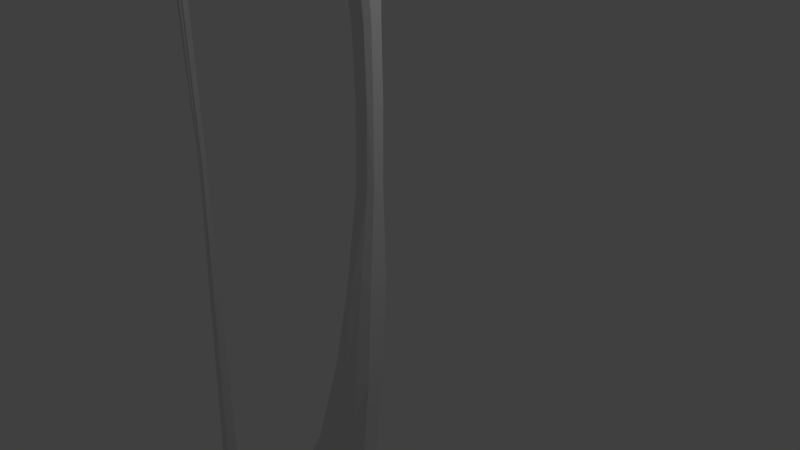 # Source: BowNo.5.blend  (saved by Blender 2.65.0; exported with 4.5.12 LTS)
import bpy
from mathutils import Matrix  # noqa: F401  (used for matrix-valued properties, if any)

bpy.ops.wm.read_factory_settings(use_empty=True)
scene = bpy.context.scene
scene.name = 'Scene'

# ---- collections
col_collection_1 = bpy.data.collections.new('Collection 1'); scene.collection.children.link(col_collection_1)

# ---- materials (node trees are filled in below, after node groups)
mat_material = bpy.data.materials.new('Material')
mat_material.alpha_threshold = 0.0
mat_material.use_transparent_shadow = False
mat_material.roughness = 0.5
mat_material.line_color = (0.0, 0.0, 0.0, 1.0)

# ---- material node trees

# ---- world
world_world = bpy.data.worlds.new('World'); scene.world = world_world
world_world.color = (0.05088, 0.05088, 0.05088)
world_world.use_sun_shadow = False
world_world.sun_shadow_jitter_overblur = 0.0
world_world.cycles.sampling_method = 'MANUAL'
world_world.cycles.sample_map_resolution = 256

# ---- cameras
cam_camera = bpy.data.cameras.new('Camera')
cam_camera.clip_end = 100.0
cam_camera.lens = 35.0
cam_camera.sensor_width = 32.0
cam_camera.sensor_height = 18.0
cam_camera.ortho_scale = 7.314
cam_camera.dof.focus_distance = 0.0
cam_camera.dof.aperture_fstop = 128.0

# ---- lights
light_lamp = bpy.data.lights.new('Lamp', 'POINT')
light_lamp.transmission_factor = 0.0
light_lamp.cutoff_distance = 30.0
light_lamp.energy = 100.0
light_lamp.shadow_buffer_clip_start = 1.001
light_lamp.shadow_soft_size = 0.1
light_lamp.shadow_maximum_resolution = 0.006
light_lamp.use_absolute_resolution = True
light_lamp.cycles.use_multiple_importance_sampling = False

# ---- meshes
me_cube = bpy.data.meshes.new('Cube')
me_cube.from_pydata([(0.7296, -0.3669, 0.03426), (0.7296, 0.3606, 0.02876), (-0.7905, 0.3606, 0.02876), (-0.7905, -0.3669, 0.03426), (0.7066, -0.4628, -4.848), (0.7066, 0.2545, -4.859), (-0.8292, 0.2544, -4.859), (-0.8292, -0.4608, -4.848), (0.575, -0.7954, -11.4), (0.575, 0.4605, -11.42), (-1.387, 0.4324, -11.42), (-1.387, -0.9358, -11.4), (0.1722, -0.9046, -18.62), (0.1722, 0.3513, -18.64), (-2.938, 0.3221, -18.71), (-2.938, -1.046, -18.69), (-0.5216, -0.946, -25.28), (-0.5216, 0.1789, -25.3), (-5.348, 0.2356, -26.28), (-5.348, -1.048, -26.26), (0.4714, -0.6201, 0.03586), (0.4714, 0.615, 0.02651), (0.399, -0.709, -4.816), (0.399, 0.5446, -4.835), (0.07607, -1.186, -11.4), (0.07607, 0.8765, -11.43), (-0.5279, -1.435, -18.71), (-0.5279, 0.9222, -18.75), (-1.808, -1.134, -26.51), (-1.808, 0.346, -26.53), (-8.981, 0.1294, -33.3), (-8.981, -1.126, -33.28), (-0.9401, -0.1362, -27.32), (-0.9401, -0.6837, -27.31), (-14.0, -1.238, -40.66), (-14.0, 0.01779, -40.68), (-5.692, 0.1407, -33.25), (-5.692, -1.136, -33.23), (0.04541, 0.651, 0.02631), (0.04541, -0.6557, 0.0362), (-9.495, -1.163, -39.64), (-9.495, -0.03849, -39.66), (-3.081, 0.8793, -26.32), (-3.081, -1.609, -26.28), (-1.294, 1.12, -18.72), (-1.294, -1.681, -18.68), (-2.197, -1.512, -18.68), (-2.197, 0.9839, -18.72), (-4.338, -1.564, -26.26), (-4.338, 0.8531, -26.29), (-22.16, -1.208, -49.48), (-22.16, -0.2915, -49.5), (-7.911, 0.7469, -33.31), (-7.911, -1.67, -33.27), (-12.83, -1.685, -40.73), (-12.83, 0.5116, -40.77), (-11.19, 0.1289, -40.88), (-11.19, -1.351, -40.86), (-6.612, -1.621, -33.29), (-6.612, 0.6854, -33.33), (-0.4626, 1.029, -11.43), (-0.4626, -1.418, -11.39), (-0.04778, 0.5725, -4.835), (-0.04778, -0.6899, -4.816), (-0.4639, 0.615, 0.02651), (-0.4639, -0.6201, 0.03586), (-16.05, -1.277, -46.46), (-16.05, -0.1313, -46.48), (-1.109, 0.8765, -11.43), (-1.109, -1.214, -11.4), (-0.583, 0.5806, -4.835), (-0.583, -0.709, -4.816), (-18.78, -0.1296, -46.37), (-18.78, -1.275, -46.35), (-10.44, -0.3501, -41.45), (-10.44, -0.8976, -41.44), (-17.76, -1.404, -46.98), (-17.76, -0.01149, -47.0), (-17.6, -0.4515, -48.16), (-17.6, -0.999, -48.15), (-21.12, -0.1823, -48.48), (-21.12, -1.286, -48.46), (-22.55, -1.202, -49.07), (-22.55, -0.2852, -49.08), (-20.53, -0.1798, -49.0), (-20.53, -1.305, -48.98), (-19.06, 0.07189, -9.183), (-19.06, -0.3567, -9.223), (-19.27, 0.03514, -9.277), (-19.27, -0.4106, -9.236), (-20.34, -1.258, -46.59), (-20.34, -0.154, -46.61), (-19.36, -1.247, -44.48), (-19.36, -0.1013, -44.5), (-19.7, -0.1189, -45.2), (-19.94, -0.1364, -45.9), (-19.94, -1.254, -45.89), (-19.7, -1.251, -45.19), (-2.938, -0.59, -18.69), (-2.938, -0.1339, -18.7), (0.1722, -0.06733, -18.63), (0.1722, -0.486, -18.63), (-1.387, -0.4798, -11.41), (-1.387, -0.02368, -11.41), (0.575, 0.04186, -11.42), (0.575, -0.3768, -11.41), (-19.61, -1.338, -48.31), (-18.69, -1.371, -47.65), (-19.61, -0.1237, -48.33), (-18.69, -0.06758, -47.67), (-20.34, -0.1647, -47.77), (-19.56, -0.1472, -47.07), (-19.56, -1.279, -47.06), (-20.34, -1.283, -47.76), (-0.8292, -0.2224, -4.852), (-0.8292, 0.01597, -4.855), (0.7066, 0.01536, -4.855), (0.7066, -0.2237, -4.852), (-0.7905, -0.1244, 0.03243), (-0.7905, 0.1181, 0.03059), (0.7296, 0.1181, 0.03059), (0.7296, -0.1244, 0.03243), (-19.14, 0.04739, -9.251), (-19.12, 0.05964, -9.149), (-19.12, -0.4139, -9.219), (-19.14, -0.4123, -9.243), (-0.5216, -0.571, -25.28), (-0.5216, -0.1961, -25.29), (-5.348, -0.1924, -26.28), (-5.348, -0.6204, -26.27), (0.4714, 0.2069, -0.2795), (0.4714, -0.2048, -0.2732), (-1.808, -0.1473, -26.52), (-1.808, -0.6407, -26.52), (-5.692, -0.2849, -33.24), (-5.692, -0.7105, -33.23), (-0.9401, -0.5012, -27.31), (-0.9401, -0.3187, -27.31), (-8.981, -0.2892, -33.29), (-8.981, -0.7078, -33.29), (-11.19, -0.3645, -40.88), (-11.19, -0.8579, -40.87), (-17.76, -0.4757, -46.99), (-17.76, -0.94, -46.99), (0.04541, 0.2101, -0.2509), (0.04541, -0.2255, -0.2443), (-0.4639, 0.2069, -0.2795), (-0.4639, -0.2048, -0.2732), (-9.495, -0.4134, -39.65), (-9.495, -0.7884, -39.65), (-14.0, -0.4008, -40.67), (-14.0, -0.8195, -40.67), (-22.55, -0.5907, -49.08), (-22.55, -0.8962, -49.07), (-22.16, -0.597, -49.49), (-22.16, -0.9026, -49.49), (-10.44, -0.5326, -41.45), (-10.44, -0.7151, -41.45), (-18.78, -0.5115, -46.37), (-18.78, -0.8934, -46.36), (-16.05, -0.5132, -46.47), (-16.05, -0.8951, -46.47), (-21.12, -0.5503, -48.47), (-21.12, -0.9183, -48.46), (-17.6, -0.634, -48.15), (-17.6, -0.8165, -48.15), (-20.53, -0.5547, -48.99), (-20.53, -0.9297, -48.99), (-18.87, 0.02238, -9.098), (-18.87, -0.3595, -9.155), (-19.36, -0.0004825, -9.245), (-19.36, -0.3685, -9.271), (-20.61, -0.89, -46.59), (-20.61, -0.522, -46.6), (-19.18, -0.4832, -44.49), (-19.18, -0.8651, -44.49), (-19.61, -0.9331, -48.32), (-19.61, -0.5284, -48.33), (-18.69, -0.9366, -47.65), (-18.69, -0.5021, -47.66), (0.7066, 0.3885, 4.917), (0.7066, -0.3289, 4.917), (-0.8292, -0.3288, 4.917), (-0.8292, 0.3865, 4.917), (0.575, 0.6218, 11.48), (0.575, -0.6342, 11.48), (-1.387, -0.6061, 11.48), (-1.387, 0.7623, 11.48), (0.1722, 0.6218, 18.69), (0.1722, -0.6342, 18.69), (-2.938, -0.6061, 18.76), (-2.938, 0.7623, 18.76), (-0.5216, 0.5625, 25.35), (-0.5216, -0.5625, 25.35), (-5.348, -0.6342, 26.34), (-5.348, 0.6499, 26.34), (0.399, 0.6351, 4.888), (0.399, -0.6186, 4.888), (0.07607, 1.013, 11.48), (0.07607, -1.05, 11.48), (-0.5279, 1.151, 18.79), (-0.5279, -1.207, 18.79), (-1.808, 0.7319, 26.59), (-1.808, -0.7484, 26.59), (-8.981, -0.6342, 33.36), (-8.981, 0.6218, 33.36), (-0.9401, -0.2781, 27.38), (-0.9401, 0.2695, 27.38), (-14.0, 0.6218, 40.74), (-14.0, -0.6342, 40.74), (-5.692, -0.6446, 33.3), (-5.692, 0.6323, 33.3), (-9.495, 0.5625, 39.72), (-9.495, -0.5625, 39.72), (-3.081, -1.278, 26.37), (-3.081, 1.21, 26.37), (-1.294, -1.404, 18.76), (-1.294, 1.397, 18.76), (-2.197, 1.228, 18.76), (-2.197, -1.268, 18.76), (-4.338, 1.165, 26.34), (-4.338, -1.252, 26.34), (-22.16, 0.4583, 49.56), (-22.16, -0.4583, 49.56), (-7.911, -1.252, 33.36), (-7.911, 1.165, 33.36), (-12.83, 1.068, 40.82), (-12.83, -1.129, 40.82), (-11.19, -0.7484, 40.94), (-11.19, 0.7319, 40.94), (-6.612, 1.116, 33.38), (-6.612, -1.191, 33.38), (-0.4626, -1.203, 11.48), (-0.4626, 1.245, 11.48), (-0.04778, -0.6465, 4.888), (-0.04778, 0.616, 4.888), (-16.05, 0.5729, 46.54), (-16.05, -0.5729, 46.54), (-1.109, -1.05, 11.48), (-1.109, 1.041, 11.48), (-0.583, -0.6546, 4.888), (-0.583, 0.6351, 4.888), (-18.78, -0.5729, 46.43), (-18.78, 0.5729, 46.43), (-10.44, -0.2781, 41.52), (-10.44, 0.2695, 41.52), (-17.76, 0.6923, 47.06), (-17.76, -0.7006, 47.06), (-17.6, -0.2781, 48.22), (-17.6, 0.2695, 48.22), (-21.12, -0.5521, 48.54), (-21.12, 0.5521, 48.54), (-22.55, 0.4583, 49.14), (-22.55, -0.4583, 49.14), (-20.53, -0.5625, 49.06), (-20.53, 0.5625, 49.06), (-20.34, 0.5521, 46.66), (-20.34, -0.5521, 46.66), (-19.36, 0.5729, 44.56), (-19.36, -0.5729, 44.56), (-19.7, -0.566, 45.26), (-19.94, -0.559, 45.96), (-19.94, 0.559, 45.96), (-19.7, 0.566, 45.26), (-2.938, 0.3062, 18.76), (-2.938, -0.15, 18.76), (0.1722, -0.2155, 18.69), (0.1722, 0.2032, 18.69), (-1.387, 0.3062, 11.48), (-1.387, -0.15, 11.48), (0.575, -0.2155, 11.48), (0.575, 0.2032, 11.48), (-19.61, 0.6058, 48.39), (-18.69, 0.6491, 47.72), (-19.61, -0.6085, 48.39), (-18.69, -0.6545, 47.72), (-20.34, -0.559, 47.83), (-19.56, -0.566, 47.13), (-19.56, 0.566, 47.13), (-20.34, 0.559, 47.83), (-0.8292, 0.1481, 4.917), (-0.8292, -0.09037, 4.917), (0.7066, -0.08976, 4.917), (0.7066, 0.1494, 4.917), (-0.5216, 0.1875, 25.35), (-0.5216, -0.1875, 25.35), (-5.348, -0.2061, 26.34), (-5.348, 0.2219, 26.34), (0.4714, -0.212, 0.3387), (0.4714, 0.1997, 0.3387), (-1.808, -0.2549, 26.59), (-1.808, 0.2385, 26.59), (-5.692, -0.219, 33.3), (-5.692, 0.2066, 33.3), (-0.9401, 0.08695, 27.38), (-0.9401, -0.09557, 27.38), (-8.981, -0.2155, 33.36), (-8.981, 0.2032, 33.36), (-11.19, -0.2549, 40.94), (-11.19, 0.2385, 40.94), (-17.76, -0.2363, 47.06), (-17.76, 0.228, 47.06), (0.04541, -0.2148, 0.3101), (0.04541, 0.2208, 0.3101), (-0.4639, -0.212, 0.3387), (-0.4639, 0.1997, 0.3387), (-9.495, -0.1875, 39.72), (-9.495, 0.1875, 39.72), (-14.0, -0.2155, 40.74), (-14.0, 0.2032, 40.74), (-22.55, -0.1528, 49.14), (-22.55, 0.1528, 49.14), (-22.16, -0.1528, 49.56), (-22.16, 0.1528, 49.56), (-10.44, -0.09557, 41.52), (-10.44, 0.08695, 41.52), (-18.78, -0.191, 46.43), (-18.78, 0.191, 46.43), (-16.05, -0.191, 46.54), (-16.05, 0.191, 46.54), (-21.12, -0.184, 48.54), (-21.12, 0.184, 48.54), (-17.6, -0.09557, 48.22), (-17.6, 0.08696, 48.22), (-20.53, -0.1875, 49.06), (-20.53, 0.1875, 49.06), (-20.61, 0.184, 46.66), (-20.61, -0.184, 46.66), (-19.18, -0.191, 44.56), (-19.18, 0.191, 44.56), (-19.61, 0.201, 48.39), (-19.61, -0.2038, 48.39), (-18.69, 0.2145, 47.72), (-18.69, -0.22, 47.72)], [], [(146, 64, 2, 119), (120, 116, 5, 1), (64, 70, 6, 2), (118, 114, 7, 3), (71, 65, 3, 7), (115, 6, 10, 103), (103, 10, 14, 99), (23, 5, 9, 25), (117, 4, 8, 105), (71, 7, 11, 69), (99, 14, 18, 128), (105, 8, 12, 101), (69, 11, 15, 46), (25, 9, 13, 27), (48, 19, 31, 53), (101, 12, 16, 126), (46, 15, 19, 48), (27, 13, 17, 29), (120, 1, 21, 130), (1, 5, 23, 21), (4, 0, 20, 22), (62, 23, 25, 60), (4, 22, 24, 8), (8, 24, 26, 12), (60, 25, 27, 44), (133, 28, 37, 135), (12, 26, 28, 16), (44, 27, 29, 42), (21, 23, 62, 38), (133, 136, 33, 28), (24, 61, 45, 26), (130, 21, 38, 144), (138, 30, 35, 150), (128, 18, 30, 138), (28, 43, 58, 37), (149, 40, 75, 157), (68, 60, 44, 47), (26, 45, 43, 28), (22, 20, 39, 63), (126, 16, 33, 136), (135, 37, 40, 149), (59, 36, 41, 56), (42, 29, 36, 59), (22, 63, 61, 24), (70, 62, 60, 68), (16, 28, 33), (53, 31, 34, 54), (29, 17, 32), (47, 44, 42, 49), (150, 35, 72, 158), (52, 59, 56, 55), (49, 42, 59, 52), (37, 58, 57, 40), (141, 57, 66, 161), (172, 90, 89, 171), (144, 38, 64, 146), (63, 39, 65, 71), (63, 71, 69, 61), (61, 69, 46, 45), (45, 46, 48, 43), (54, 34, 73, 76), (14, 47, 49, 18), (55, 56, 67, 77), (38, 62, 70, 64), (58, 53, 54, 57), (56, 41, 74), (35, 55, 77, 72), (66, 76, 79), (43, 48, 53, 58), (6, 70, 68, 10), (106, 113, 81, 85), (10, 68, 47, 14), (18, 49, 52, 30), (77, 67, 78), (57, 54, 76, 66), (141, 157, 75, 57), (40, 57, 75), (30, 52, 55, 35), (142, 77, 78, 164), (162, 80, 83, 152), (176, 106, 85, 167), (85, 81, 82, 50), (110, 108, 84, 80), (80, 84, 51, 83), (153, 155, 50, 82), (161, 66, 79, 165), (167, 85, 50, 155), (97, 92, 87, 124), (95, 91, 88, 122), (174, 93, 86, 168), (163, 81, 90, 172), (112, 73, 92, 97), (110, 80, 91, 95), (158, 72, 93, 174), (178, 107, 106, 176), (76, 73, 112, 107), (107, 112, 113, 106), (111, 109, 108, 110), (72, 77, 109, 111), (143, 76, 107, 178), (90, 96, 125, 89), (96, 97, 124, 125), (93, 94, 123, 86), (94, 95, 122, 123), (81, 113, 96, 90), (113, 112, 97, 96), (72, 111, 94, 93), (111, 110, 95, 94), (65, 147, 118, 3), (147, 146, 119, 118), (0, 4, 117, 121), (121, 117, 116, 120), (2, 6, 115, 119), (119, 115, 114, 118), (7, 114, 102, 11), (114, 115, 103, 102), (11, 102, 98, 15), (102, 103, 99, 98), (5, 116, 104, 9), (116, 117, 105, 104), (15, 98, 129, 19), (98, 99, 128, 129), (9, 104, 100, 13), (104, 105, 101, 100), (13, 100, 127, 17), (100, 101, 126, 127), (0, 121, 131, 20), (121, 120, 130, 131), (29, 132, 134, 36), (132, 133, 135, 134), (29, 32, 137, 132), (132, 137, 136, 133), (20, 131, 145, 39), (131, 130, 144, 145), (31, 139, 151, 34), (139, 138, 150, 151), (19, 129, 139, 31), (129, 128, 138, 139), (41, 148, 156, 74), (148, 149, 157, 156), (17, 127, 137, 32), (127, 126, 136, 137), (36, 134, 148, 41), (134, 135, 149, 148), (34, 151, 159, 73), (151, 150, 158, 159), (56, 140, 160, 67), (140, 141, 161, 160), (91, 173, 170, 88), (173, 172, 171, 170), (39, 145, 147, 65), (145, 144, 146, 147), (56, 74, 156, 140), (140, 156, 157, 141), (76, 143, 165, 79), (143, 142, 164, 165), (81, 163, 153, 82), (163, 162, 152, 153), (108, 177, 166, 84), (177, 176, 167, 166), (83, 51, 154, 152), (152, 154, 155, 153), (67, 160, 164, 78), (160, 161, 165, 164), (84, 166, 154, 51), (166, 167, 155, 154), (92, 175, 169, 87), (175, 174, 168, 169), (80, 162, 173, 91), (162, 163, 172, 173), (73, 159, 175, 92), (159, 158, 174, 175), (109, 179, 177, 108), (179, 178, 176, 177), (77, 142, 179, 109), (142, 143, 178, 179), (3, 182, 281, 118), (120, 121, 288, 289), (305, 304, 118, 119), (241, 64, 2, 183), (281, 182, 186, 269), (269, 186, 190, 265), (197, 181, 185, 199), (283, 180, 184, 271), (241, 183, 187, 239), (265, 190, 194, 286), (271, 184, 188, 267), (239, 187, 191, 218), (199, 185, 189, 201), (220, 195, 205, 225), (267, 188, 192, 284), (218, 191, 195, 220), (201, 189, 193, 203), (120, 283, 282, 121), (121, 0, 20, 288), (1, 120, 289, 21), (234, 197, 199, 232), (180, 196, 198, 184), (184, 198, 200, 188), (232, 199, 201, 216), (291, 202, 211, 293), (188, 200, 202, 192), (216, 201, 203, 214), (20, 197, 234, 39), (291, 294, 207, 202), (198, 233, 217, 200), (288, 20, 39, 302), (296, 204, 209, 308), (286, 194, 204, 296), (202, 215, 230, 211), (307, 212, 245, 315), (238, 232, 216, 219), (200, 217, 215, 202), (0, 181, 197, 20), (284, 192, 207, 294), (293, 211, 212, 307), (231, 210, 213, 228), (214, 203, 210, 231), (196, 235, 233, 198), (240, 234, 232, 238), (192, 202, 207), (225, 205, 208, 226), (203, 193, 206), (219, 216, 214, 221), (308, 209, 242, 316), (224, 231, 228, 227), (221, 214, 231, 224), (211, 230, 229, 212), (299, 229, 236, 319), (261, 257, 89, 125), (302, 39, 65, 304), (235, 38, 64, 241), (235, 241, 239, 233), (233, 239, 218, 217), (217, 218, 220, 215), (226, 208, 243, 246), (190, 219, 221, 194), (227, 228, 237, 247), (39, 234, 240, 65), (230, 225, 226, 229), (228, 213, 244), (209, 227, 247, 242), (236, 246, 249), (215, 220, 225, 230), (182, 240, 238, 186), (272, 279, 251, 255), (186, 238, 219, 190), (194, 221, 224, 204), (247, 237, 248), (229, 226, 246, 236), (299, 315, 245, 229), (212, 229, 245), (204, 224, 227, 209), (300, 247, 248, 322), (320, 250, 253, 310), (330, 272, 255, 325), (255, 251, 252, 222), (276, 274, 254, 250), (250, 254, 223, 253), (311, 313, 222, 252), (319, 236, 249, 323), (325, 255, 222, 313), (326, 256, 88, 170), (258, 329, 168, 86), (256, 262, 122, 88), (259, 260, 124, 87), (321, 251, 256, 326), (278, 243, 258, 263), (276, 250, 257, 261), (316, 242, 259, 328), (332, 273, 272, 330), (328, 259, 87, 169), (246, 243, 278, 273), (273, 278, 279, 272), (277, 275, 274, 276), (242, 247, 275, 277), (301, 246, 273, 332), (251, 279, 262, 256), (279, 278, 263, 262), (242, 277, 260, 259), (277, 276, 261, 260), (119, 280, 183, 2), (118, 281, 280, 119), (180, 1, 21, 196), (196, 21, 38, 235), (64, 305, 119, 2), (183, 280, 268, 187), (280, 281, 269, 268), (187, 268, 264, 191), (268, 269, 265, 264), (181, 282, 270, 185), (282, 283, 271, 270), (191, 264, 287, 195), (264, 265, 286, 287), (185, 270, 266, 189), (270, 271, 267, 266), (189, 266, 285, 193), (266, 267, 284, 285), (1, 180, 283, 120), (203, 290, 292, 210), (290, 291, 293, 292), (203, 206, 295, 290), (290, 295, 294, 291), (65, 240, 182, 3), (289, 288, 302, 303), (205, 297, 309, 208), (297, 296, 308, 309), (195, 287, 297, 205), (287, 286, 296, 297), (213, 306, 314, 244), (306, 307, 315, 314), (193, 285, 295, 206), (285, 284, 294, 295), (210, 292, 306, 213), (292, 293, 307, 306), (208, 309, 317, 243), (309, 308, 316, 317), (228, 298, 318, 237), (298, 299, 319, 318), (327, 326, 170, 171), (21, 289, 303, 38), (303, 302, 304, 305), (228, 244, 314, 298), (298, 314, 315, 299), (246, 301, 323, 249), (301, 300, 322, 323), (251, 321, 311, 252), (321, 320, 310, 311), (274, 331, 324, 254), (331, 330, 325, 324), (253, 223, 312, 310), (310, 312, 313, 311), (237, 318, 322, 248), (318, 319, 323, 322), (254, 324, 312, 223), (324, 325, 313, 312), (329, 328, 169, 168), (250, 320, 327, 257), (320, 321, 326, 327), (243, 317, 329, 258), (317, 316, 328, 329), (275, 333, 331, 274), (333, 332, 330, 331), (262, 263, 123, 122), (247, 300, 333, 275), (300, 301, 332, 333), (38, 303, 305, 64), (304, 65, 3, 118), (121, 282, 181, 0), (257, 327, 171, 89), (263, 258, 86, 123), (260, 261, 125, 124)])
me_cube.materials.append(mat_material)
me_cube.use_remesh_preserve_volume = False
me_cube.use_remesh_preserve_attributes = False
me_cube.use_mirror_vertex_groups = False
me_cube.update()

# ---- objects
ob_cube = bpy.data.objects.new('Cube', me_cube)
ob_lamp = bpy.data.objects.new('Lamp', light_lamp)
ob_camera = bpy.data.objects.new('Camera', cam_camera)

# ---- transforms, parenting, visibility, modifiers, constraints
ob_cube.location = (0.0, 0.0, 1.979)
ob_cube.scale = (0.2099, 0.2099, 0.2099)
ob_cube.lock_rotations_4d = False
ob_cube.empty_display_type = 'ARROWS'
ob_cube.lineart.crease_threshold = 0.0
ob_lamp.location = (4.076, 1.005, 5.904)
ob_lamp.rotation_euler = (0.6503, 0.05522, 1.866)
ob_lamp.lock_rotations_4d = False
ob_lamp.empty_display_type = 'ARROWS'
ob_lamp.color = (0.0, 0.0, 0.0, 0.0)
ob_lamp.lineart.crease_threshold = 0.0
ob_camera.location = (7.481, -6.508, 5.344)
ob_camera.rotation_euler = (1.109, 0.01082, 0.8149)
ob_camera.lock_rotations_4d = False
ob_camera.empty_display_type = 'ARROWS'
ob_camera.color = (0.0, 0.0, 0.0, 0.0)
ob_camera.display_type = 'WIRE'
ob_camera.lineart.crease_threshold = 0.0

# ---- collection membership
col_collection_1.objects.link(ob_cube)
col_collection_1.objects.link(ob_lamp)
col_collection_1.objects.link(ob_camera)

# ---- scene / render settings (as saved in the file)
scene.camera = ob_camera
scene.frame_start = 1; scene.frame_end = 250; scene.frame_set(3)
scene.render.engine = 'BLENDER_EEVEE_NEXT'
scene.render.image_settings.color_mode = 'RGB'
scene.render.image_settings.compression = 90
scene.render.resolution_percentage = 50
scene.render.dither_intensity = 0.0
scene.render.bake_margin = 2
scene.render.bake_bias = 0.0
scene.cycles.use_denoising = False
scene.cycles.samples = 10
scene.cycles.sampling_pattern = 'TABULATED_SOBOL'
scene.cycles.light_sampling_threshold = 0.0
scene.cycles.use_adaptive_sampling = False
scene.cycles.use_light_tree = False
scene.cycles.blur_glossy = 0.0
scene.cycles.volume_bounces = 1
scene.cycles.pixel_filter_type = 'GAUSSIAN'
scene.cycles.sample_clamp_indirect = 0.0
scene.view_settings.view_transform = 'Standard'
bpy.context.view_layer.update()
